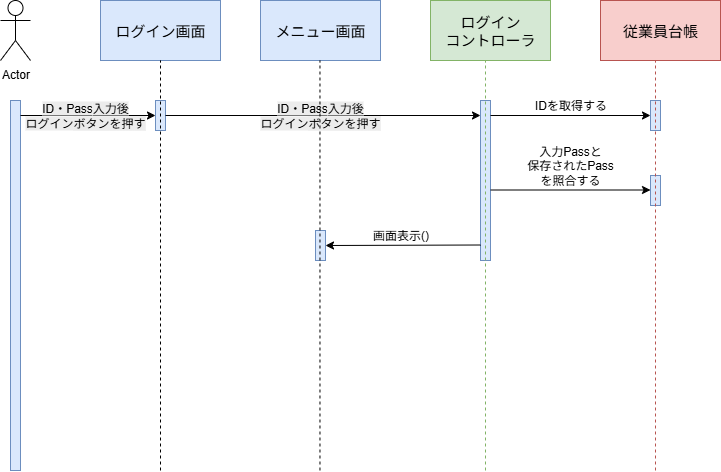

The diagram above was exported from draw.io. Its source (the exported page's mxGraphModel, read from the mxfile embedded in the PNG):
<mxGraphModel dx="1196" dy="691" grid="1" gridSize="10" guides="1" tooltips="1" connect="1" arrows="1" fold="1" page="1" pageScale="1" pageWidth="827" pageHeight="1169" math="0" shadow="0">
  <root>
    <mxCell id="0" />
    <mxCell id="1" parent="0" />
    <mxCell id="2" value="Actor" style="shape=umlActor;verticalLabelPosition=bottom;verticalAlign=top;html=1;outlineConnect=0;" vertex="1" parent="1">
      <mxGeometry x="90" y="60" width="30" height="60" as="geometry" />
    </mxCell>
    <mxCell id="3" value="&lt;font style=&quot;font-size: 15px;&quot;&gt;ログイン画面&lt;/font&gt;" style="rounded=0;whiteSpace=wrap;html=1;fillColor=#dae8fc;strokeColor=#6c8ebf;" vertex="1" parent="1">
      <mxGeometry x="190" y="60" width="120" height="60" as="geometry" />
    </mxCell>
    <mxCell id="4" value="" style="rounded=0;whiteSpace=wrap;html=1;fillColor=#dae8fc;strokeColor=#6c8ebf;" vertex="1" parent="1">
      <mxGeometry x="100" y="160" width="10" height="370" as="geometry" />
    </mxCell>
    <mxCell id="5" value="&lt;span style=&quot;font-size: 15px;&quot;&gt;メニュー画面&lt;/span&gt;" style="rounded=0;whiteSpace=wrap;html=1;fillColor=#dae8fc;strokeColor=#6c8ebf;" vertex="1" parent="1">
      <mxGeometry x="350" y="60" width="120" height="60" as="geometry" />
    </mxCell>
    <mxCell id="6" value="&lt;font style=&quot;font-size: 15px;&quot;&gt;従業員台帳&lt;/font&gt;" style="rounded=0;whiteSpace=wrap;html=1;fillColor=#f8cecc;strokeColor=#b85450;" vertex="1" parent="1">
      <mxGeometry x="690" y="60" width="120" height="60" as="geometry" />
    </mxCell>
    <mxCell id="7" value="&lt;span style=&quot;font-size: 15px;&quot;&gt;ログイン&lt;/span&gt;&lt;div&gt;&lt;span style=&quot;font-size: 15px;&quot;&gt;コントローラ&lt;/span&gt;&lt;/div&gt;" style="rounded=0;whiteSpace=wrap;html=1;fillColor=#d5e8d4;strokeColor=#82b366;" vertex="1" parent="1">
      <mxGeometry x="520" y="60" width="120" height="60" as="geometry" />
    </mxCell>
    <mxCell id="8" value="" style="rounded=0;whiteSpace=wrap;html=1;fillColor=#dae8fc;strokeColor=#6c8ebf;" vertex="1" parent="1">
      <mxGeometry x="570" y="160" width="10" height="160" as="geometry" />
    </mxCell>
    <mxCell id="9" value="" style="rounded=0;whiteSpace=wrap;html=1;fillColor=#dae8fc;strokeColor=#6c8ebf;" vertex="1" parent="1">
      <mxGeometry x="740" y="160" width="10" height="30" as="geometry" />
    </mxCell>
    <mxCell id="10" value="" style="endArrow=classic;html=1;rounded=0;entryX=0;entryY=0.5;entryDx=0;entryDy=0;" edge="1" target="9" parent="1">
      <mxGeometry width="50" height="50" relative="1" as="geometry">
        <mxPoint x="580" y="175" as="sourcePoint" />
        <mxPoint x="480" y="390" as="targetPoint" />
      </mxGeometry>
    </mxCell>
    <mxCell id="11" value="IDを取得する" style="text;html=1;align=center;verticalAlign=middle;resizable=0;points=[];autosize=1;strokeColor=none;fillColor=none;" vertex="1" parent="1">
      <mxGeometry x="610" y="150" width="100" height="30" as="geometry" />
    </mxCell>
    <mxCell id="12" value="" style="endArrow=classic;html=1;rounded=0;entryX=0;entryY=0.5;entryDx=0;entryDy=0;" edge="1" target="13" parent="1">
      <mxGeometry width="50" height="50" relative="1" as="geometry">
        <mxPoint x="110" y="175" as="sourcePoint" />
        <mxPoint x="270" y="174.58000000000004" as="targetPoint" />
      </mxGeometry>
    </mxCell>
    <mxCell id="13" value="" style="rounded=0;whiteSpace=wrap;html=1;fillColor=#dae8fc;strokeColor=#6c8ebf;" vertex="1" parent="1">
      <mxGeometry x="245" y="160" width="10" height="30" as="geometry" />
    </mxCell>
    <mxCell id="14" value="" style="endArrow=classic;html=1;rounded=0;exitX=1;exitY=0.5;exitDx=0;exitDy=0;" edge="1" source="13" parent="1">
      <mxGeometry width="50" height="50" relative="1" as="geometry">
        <mxPoint x="255" y="173.78999999999996" as="sourcePoint" />
        <mxPoint x="570" y="175" as="targetPoint" />
      </mxGeometry>
    </mxCell>
    <mxCell id="15" value="&lt;span style=&quot;background-color: rgb(236, 236, 236);&quot;&gt;ID・Pass&lt;/span&gt;&lt;span style=&quot;background-color: light-dark(rgb(236, 236, 236), rgb(34, 34, 34)); color: light-dark(rgb(0, 0, 0), rgb(255, 255, 255));&quot;&gt;入力後&lt;/span&gt;&lt;div style=&quot;background-color: rgb(236, 236, 236);&quot;&gt;&lt;span style=&quot;background-color: transparent; color: light-dark(rgb(0, 0, 0), rgb(255, 255, 255));&quot;&gt;ログイン&lt;/span&gt;&lt;span style=&quot;background-color: light-dark(rgb(236, 236, 236), rgb(34, 34, 34)); color: light-dark(rgb(0, 0, 0), rgb(255, 255, 255));&quot;&gt;ボタンを押す&lt;/span&gt;&lt;/div&gt;" style="text;html=1;align=center;verticalAlign=middle;whiteSpace=wrap;rounded=0;" vertex="1" parent="1">
      <mxGeometry x="90" y="160" width="170" height="30" as="geometry" />
    </mxCell>
    <mxCell id="16" value="&lt;span style=&quot;background-color: rgb(236, 236, 236);&quot;&gt;ID・Pass&lt;/span&gt;&lt;span style=&quot;background-color: light-dark(rgb(236, 236, 236), rgb(34, 34, 34)); color: light-dark(rgb(0, 0, 0), rgb(255, 255, 255));&quot;&gt;入力後&lt;/span&gt;&lt;div style=&quot;background-color: rgb(236, 236, 236);&quot;&gt;&lt;span style=&quot;background-color: transparent; color: light-dark(rgb(0, 0, 0), rgb(255, 255, 255));&quot;&gt;ログイン&lt;/span&gt;&lt;span style=&quot;background-color: light-dark(rgb(236, 236, 236), rgb(34, 34, 34)); color: light-dark(rgb(0, 0, 0), rgb(255, 255, 255));&quot;&gt;ボタンを押す&lt;/span&gt;&lt;/div&gt;" style="text;html=1;align=center;verticalAlign=middle;whiteSpace=wrap;rounded=0;" vertex="1" parent="1">
      <mxGeometry x="325" y="160" width="170" height="30" as="geometry" />
    </mxCell>
    <mxCell id="17" value="" style="rounded=0;whiteSpace=wrap;html=1;fillColor=#dae8fc;strokeColor=#6c8ebf;" vertex="1" parent="1">
      <mxGeometry x="405" y="290" width="10" height="30" as="geometry" />
    </mxCell>
    <mxCell id="18" value="" style="rounded=0;whiteSpace=wrap;html=1;fillColor=#dae8fc;strokeColor=#6c8ebf;" vertex="1" parent="1">
      <mxGeometry x="740" y="160" width="10" height="30" as="geometry" />
    </mxCell>
    <mxCell id="19" value="" style="rounded=0;whiteSpace=wrap;html=1;fillColor=#dae8fc;strokeColor=#6c8ebf;" vertex="1" parent="1">
      <mxGeometry x="740" y="235" width="10" height="30" as="geometry" />
    </mxCell>
    <mxCell id="20" value="" style="endArrow=classic;html=1;rounded=0;entryX=0;entryY=0.5;entryDx=0;entryDy=0;" edge="1" parent="1">
      <mxGeometry width="50" height="50" relative="1" as="geometry">
        <mxPoint x="580" y="249.5" as="sourcePoint" />
        <mxPoint x="740" y="249.5" as="targetPoint" />
      </mxGeometry>
    </mxCell>
    <mxCell id="21" value="&lt;div&gt;入力Passと&lt;/div&gt;&lt;div&gt;保存されたPass&lt;/div&gt;&lt;div&gt;を照合する&lt;/div&gt;" style="text;html=1;align=center;verticalAlign=middle;whiteSpace=wrap;rounded=0;" vertex="1" parent="1">
      <mxGeometry x="575" y="210" width="170" height="30" as="geometry" />
    </mxCell>
    <mxCell id="22" value="" style="endArrow=classic;html=1;rounded=0;entryX=1;entryY=0.5;entryDx=0;entryDy=0;" edge="1" target="17" parent="1">
      <mxGeometry width="50" height="50" relative="1" as="geometry">
        <mxPoint x="570" y="304.5" as="sourcePoint" />
        <mxPoint x="420" y="305" as="targetPoint" />
      </mxGeometry>
    </mxCell>
    <mxCell id="23" value="画面表示()" style="text;html=1;align=center;verticalAlign=middle;resizable=0;points=[];autosize=1;strokeColor=none;fillColor=none;" vertex="1" parent="1">
      <mxGeometry x="450" y="280" width="80" height="30" as="geometry" />
    </mxCell>
    <mxCell id="24" value="" style="endArrow=none;dashed=1;html=1;rounded=0;" edge="1" parent="1">
      <mxGeometry width="50" height="50" relative="1" as="geometry">
        <mxPoint x="250" y="530" as="sourcePoint" />
        <mxPoint x="250" y="120" as="targetPoint" />
      </mxGeometry>
    </mxCell>
    <mxCell id="25" value="" style="endArrow=none;dashed=1;html=1;rounded=0;" edge="1" parent="1">
      <mxGeometry width="50" height="50" relative="1" as="geometry">
        <mxPoint x="409.47" y="530" as="sourcePoint" />
        <mxPoint x="409.47" y="120" as="targetPoint" />
      </mxGeometry>
    </mxCell>
    <mxCell id="26" value="" style="endArrow=none;dashed=1;html=1;rounded=0;fillColor=#d5e8d4;strokeColor=#82b366;" edge="1" parent="1">
      <mxGeometry width="50" height="50" relative="1" as="geometry">
        <mxPoint x="575" y="530" as="sourcePoint" />
        <mxPoint x="575" y="120" as="targetPoint" />
      </mxGeometry>
    </mxCell>
    <mxCell id="27" value="" style="endArrow=none;dashed=1;html=1;rounded=0;fillColor=#f8cecc;strokeColor=#b85450;" edge="1" parent="1">
      <mxGeometry width="50" height="50" relative="1" as="geometry">
        <mxPoint x="745" y="530" as="sourcePoint" />
        <mxPoint x="745" y="120" as="targetPoint" />
      </mxGeometry>
    </mxCell>
  </root>
</mxGraphModel>